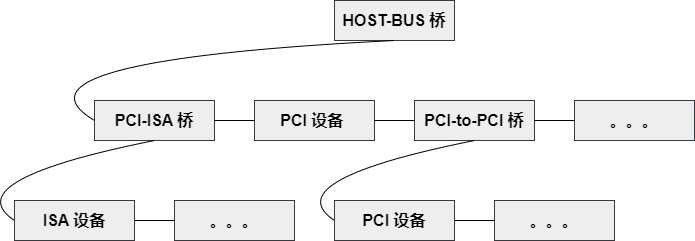

The diagram above was exported from draw.io. Its source (the exported page's mxGraphModel, read from the mxfile embedded in the PNG):
<mxGraphModel dx="1116" dy="787" grid="0" gridSize="10" guides="1" tooltips="1" connect="1" arrows="1" fold="1" page="0" pageScale="1" pageWidth="850" pageHeight="1100" background="#ffffff" math="0" shadow="0">
  <root>
    <mxCell id="0" />
    <mxCell id="1" parent="0" />
    <mxCell id="2" value="&lt;font style=&quot;font-size: 16px;&quot; color=&quot;#000000&quot;&gt;&lt;b&gt;HOST-BUS 桥&lt;/b&gt;&lt;/font&gt;" style="rounded=0;whiteSpace=wrap;html=1;fillColor=#eeeeee;strokeColor=#36393d;" vertex="1" parent="1">
      <mxGeometry x="360" y="120" width="120" height="40" as="geometry" />
    </mxCell>
    <mxCell id="3" value="&lt;font color=&quot;#000000&quot;&gt;&lt;span style=&quot;font-size: 16px;&quot;&gt;&lt;b&gt;PCI-ISA 桥&lt;/b&gt;&lt;/span&gt;&lt;/font&gt;" style="rounded=0;whiteSpace=wrap;html=1;fillColor=#eeeeee;strokeColor=#36393d;" vertex="1" parent="1">
      <mxGeometry x="120" y="220" width="120" height="40" as="geometry" />
    </mxCell>
    <mxCell id="4" value="&lt;font style=&quot;font-size: 16px;&quot; color=&quot;#000000&quot;&gt;&lt;b&gt;PCI 设备&amp;nbsp;&lt;/b&gt;&lt;/font&gt;" style="rounded=0;whiteSpace=wrap;html=1;fillColor=#eeeeee;strokeColor=#36393d;" vertex="1" parent="1">
      <mxGeometry x="280" y="220" width="120" height="40" as="geometry" />
    </mxCell>
    <mxCell id="5" value="&lt;font style=&quot;font-size: 16px;&quot; color=&quot;#000000&quot;&gt;&lt;b&gt;PCI-to-PCI 桥&lt;/b&gt;&lt;/font&gt;" style="rounded=0;whiteSpace=wrap;html=1;fillColor=#eeeeee;strokeColor=#36393d;" vertex="1" parent="1">
      <mxGeometry x="440" y="220" width="120" height="40" as="geometry" />
    </mxCell>
    <mxCell id="6" value="&lt;font style=&quot;font-size: 16px;&quot; color=&quot;#000000&quot;&gt;&lt;b&gt;。。。&lt;/b&gt;&lt;/font&gt;" style="rounded=0;whiteSpace=wrap;html=1;fillColor=#eeeeee;strokeColor=#36393d;" vertex="1" parent="1">
      <mxGeometry x="600" y="220" width="120" height="40" as="geometry" />
    </mxCell>
    <mxCell id="7" value="&lt;font color=&quot;#000000&quot; style=&quot;font-size: 16px;&quot;&gt;&lt;b&gt;PCI 设备&lt;/b&gt;&lt;/font&gt;" style="rounded=0;whiteSpace=wrap;html=1;fillColor=#eeeeee;strokeColor=#36393d;" vertex="1" parent="1">
      <mxGeometry x="360" y="320" width="120" height="40" as="geometry" />
    </mxCell>
    <mxCell id="8" value="&lt;font style=&quot;font-size: 16px;&quot; color=&quot;#000000&quot;&gt;&lt;b&gt;。。。&lt;/b&gt;&lt;/font&gt;" style="rounded=0;whiteSpace=wrap;html=1;fillColor=#eeeeee;strokeColor=#36393d;" vertex="1" parent="1">
      <mxGeometry x="520" y="320" width="120" height="40" as="geometry" />
    </mxCell>
    <mxCell id="9" value="&lt;font style=&quot;font-size: 16px;&quot; color=&quot;#000000&quot;&gt;&lt;b&gt;ISA 设备&lt;/b&gt;&lt;/font&gt;" style="rounded=0;whiteSpace=wrap;html=1;fillColor=#eeeeee;strokeColor=#36393d;" vertex="1" parent="1">
      <mxGeometry x="40" y="320" width="120" height="40" as="geometry" />
    </mxCell>
    <mxCell id="14" value="&lt;font style=&quot;font-size: 16px;&quot; color=&quot;#000000&quot;&gt;&lt;b&gt;。。。&lt;/b&gt;&lt;/font&gt;" style="rounded=0;whiteSpace=wrap;html=1;fillColor=#eeeeee;strokeColor=#36393d;" vertex="1" parent="1">
      <mxGeometry x="200" y="320" width="120" height="40" as="geometry" />
    </mxCell>
    <mxCell id="20" value="" style="endArrow=none;html=1;strokeColor=#000000;curved=1;entryX=0.5;entryY=1;entryDx=0;entryDy=0;exitX=0;exitY=0.5;exitDx=0;exitDy=0;" edge="1" parent="1" source="3" target="2">
      <mxGeometry width="50" height="50" relative="1" as="geometry">
        <mxPoint x="280" y="220" as="sourcePoint" />
        <mxPoint x="330" y="170" as="targetPoint" />
        <Array as="points">
          <mxPoint x="20" y="180" />
        </Array>
      </mxGeometry>
    </mxCell>
    <mxCell id="22" value="" style="endArrow=none;html=1;strokeColor=#000000;curved=1;exitX=1;exitY=0.5;exitDx=0;exitDy=0;" edge="1" parent="1" source="3">
      <mxGeometry width="50" height="50" relative="1" as="geometry">
        <mxPoint x="300" y="300" as="sourcePoint" />
        <mxPoint x="280" y="240" as="targetPoint" />
      </mxGeometry>
    </mxCell>
    <mxCell id="24" value="" style="endArrow=none;html=1;strokeColor=#000000;curved=1;exitX=1;exitY=0.5;exitDx=0;exitDy=0;entryX=0;entryY=0.5;entryDx=0;entryDy=0;" edge="1" parent="1" source="4" target="5">
      <mxGeometry width="50" height="50" relative="1" as="geometry">
        <mxPoint x="400" y="430" as="sourcePoint" />
        <mxPoint x="450" y="380" as="targetPoint" />
      </mxGeometry>
    </mxCell>
    <mxCell id="26" value="" style="endArrow=none;html=1;strokeColor=#000000;curved=1;exitX=1;exitY=0.5;exitDx=0;exitDy=0;entryX=0;entryY=0.5;entryDx=0;entryDy=0;" edge="1" parent="1" source="5" target="6">
      <mxGeometry width="50" height="50" relative="1" as="geometry">
        <mxPoint x="570" y="310" as="sourcePoint" />
        <mxPoint x="590" y="240" as="targetPoint" />
      </mxGeometry>
    </mxCell>
    <mxCell id="27" value="" style="endArrow=none;html=1;strokeColor=#000000;curved=1;entryX=0.5;entryY=1;entryDx=0;entryDy=0;exitX=0;exitY=0.5;exitDx=0;exitDy=0;" edge="1" parent="1" source="9" target="3">
      <mxGeometry width="50" height="50" relative="1" as="geometry">
        <mxPoint x="400" y="430" as="sourcePoint" />
        <mxPoint x="450" y="380" as="targetPoint" />
        <Array as="points">
          <mxPoint x="-20" y="300" />
        </Array>
      </mxGeometry>
    </mxCell>
    <mxCell id="28" value="" style="endArrow=none;html=1;strokeColor=#000000;curved=1;exitX=1;exitY=0.5;exitDx=0;exitDy=0;entryX=0;entryY=0.5;entryDx=0;entryDy=0;" edge="1" parent="1" source="9" target="14">
      <mxGeometry width="50" height="50" relative="1" as="geometry">
        <mxPoint x="400" y="430" as="sourcePoint" />
        <mxPoint x="450" y="380" as="targetPoint" />
      </mxGeometry>
    </mxCell>
    <mxCell id="29" value="" style="endArrow=none;html=1;strokeColor=#000000;curved=1;entryX=0.5;entryY=1;entryDx=0;entryDy=0;exitX=0;exitY=0.5;exitDx=0;exitDy=0;" edge="1" parent="1">
      <mxGeometry width="50" height="50" relative="1" as="geometry">
        <mxPoint x="360" y="340" as="sourcePoint" />
        <mxPoint x="500" y="260" as="targetPoint" />
        <Array as="points">
          <mxPoint x="300" y="300" />
        </Array>
      </mxGeometry>
    </mxCell>
    <mxCell id="30" value="" style="endArrow=none;html=1;strokeColor=#000000;curved=1;entryX=0;entryY=0.5;entryDx=0;entryDy=0;exitX=1;exitY=0.5;exitDx=0;exitDy=0;" edge="1" parent="1" source="7" target="8">
      <mxGeometry width="50" height="50" relative="1" as="geometry">
        <mxPoint x="400" y="430" as="sourcePoint" />
        <mxPoint x="450" y="380" as="targetPoint" />
      </mxGeometry>
    </mxCell>
  </root>
</mxGraphModel>